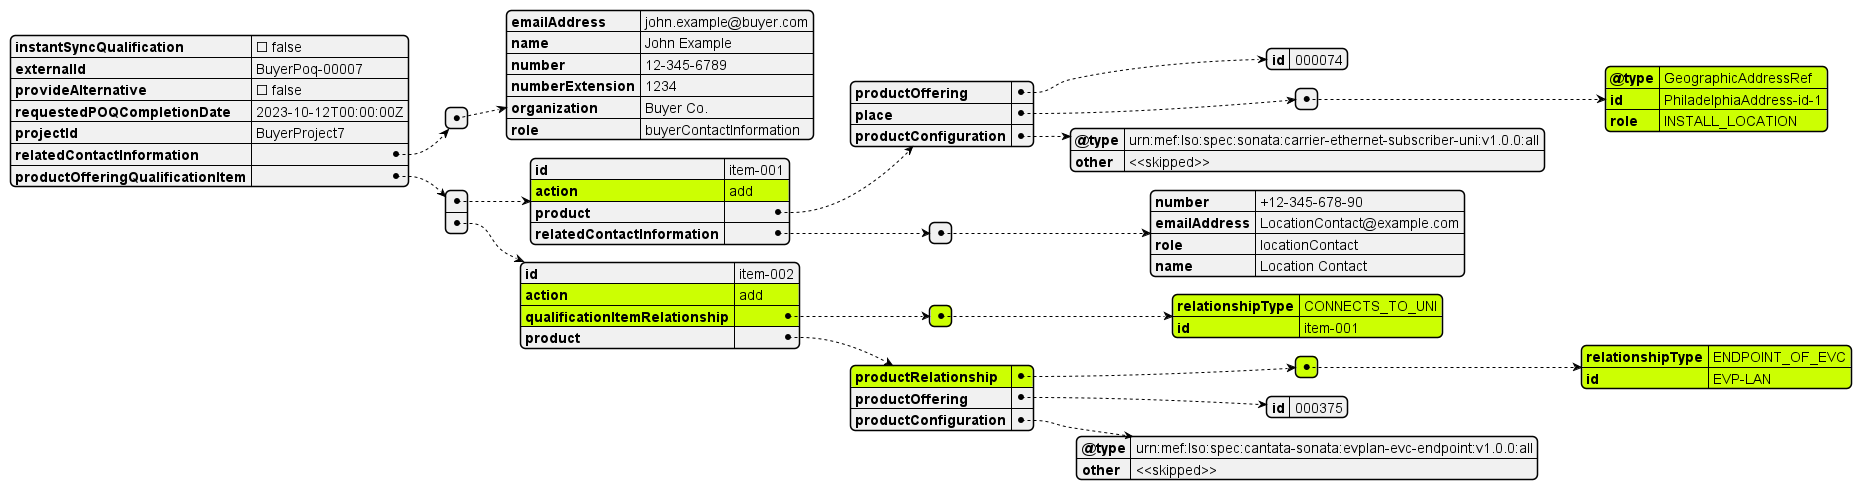

The diagram above was rendered by PlantUML. Its source (embedded in the PNG):
@startjson
#highlight "productOfferingQualificationItem" / "0"/ "action"
#highlight "productOfferingQualificationItem" / "0"/ "product" / "id"
#highlight "productOfferingQualificationItem" / "1"/ "action"
#highlight "productOfferingQualificationItem" / "1"/ "product" / "id"

#highlight "productOfferingQualificationItem" / "1"/ "qualificationItemRelationship"
#highlight "productOfferingQualificationItem" / "1"/ "qualificationItemRelationship" / "0"
#highlight "productOfferingQualificationItem" / "1"/ "qualificationItemRelationship" / "0" / "relationshipType"
#highlight "productOfferingQualificationItem" / "1"/ "qualificationItemRelationship" / "0" / "id"
#highlight "productOfferingQualificationItem" / "1"/ "product" / "productRelationship"
#highlight "productOfferingQualificationItem" / "1"/ "product" / "productRelationship" / "0" 
#highlight "productOfferingQualificationItem" / "1"/ "product" / "productRelationship" / "0" / "relationshipType"
#highlight "productOfferingQualificationItem" / "1"/ "product" / "productRelationship" / "0" / "id"
#highlight "productOfferingQualificationItem" / "0"/ "product" / "place" / "0"/ "@type"
#highlight "productOfferingQualificationItem" / "0"/ "product" / "place" / "0"/ "id"
#highlight "productOfferingQualificationItem" / "0"/ "product" / "place" / "0"/ "role"

{
  "instantSyncQualification": false,
  "externalId": "BuyerPoq-00007",
  "provideAlternative": false,
  "requestedPOQCompletionDate": "2023-10-12T00:00:00Z",
  "projectId": "BuyerProject7",
  "relatedContactInformation": [
    {
      "emailAddress": "john.example@buyer.com",
      "name": "John Example",
      "number": "12-345-6789",
      "numberExtension": "1234",
      "organization": "Buyer Co.",
      "role": "buyerContactInformation"
    }
  ],
  "productOfferingQualificationItem": [
    {
      "id": "item-001",
      "action": "add",
      "product": {
        "productOffering": {
          "id": "000074"
        },
        "place": [
          {
            "@type": "GeographicAddressRef",
            "id": "PhiladelphiaAddress-id-1",
            "role": "INSTALL_LOCATION"
          }
        ],
        "productConfiguration": {
          "@type": "urn:mef:lso:spec:sonata:carrier-ethernet-subscriber-uni:v1.0.0:all",
          "other": "<<skipped>>"
        }
      },
      "relatedContactInformation": [
        {
          "number": "+12-345-678-90",
          "emailAddress": "LocationContact@example.com",
          "role": "locationContact",
          "name": "Location Contact"
        }
      ]
    },
    {
      "id": "item-002",
      "action": "add",
      "qualificationItemRelationship": [
        {
          "relationshipType": "CONNECTS_TO_UNI",
          "id": "item-001"
        }
      ],
      "product": {
        "productRelationship": [
          {
            "relationshipType": "ENDPOINT_OF_EVC",
            "id": "EVP-LAN"
          }
        ],
        "productOffering": {
          "id": "000375"
        },
        "productConfiguration": {
          "@type": "urn:mef:lso:spec:cantata-sonata:evplan-evc-endpoint:v1.0.0:all",
          "other": "<<skipped>>"
        }
      }  
    }
  ]
}

@endjson